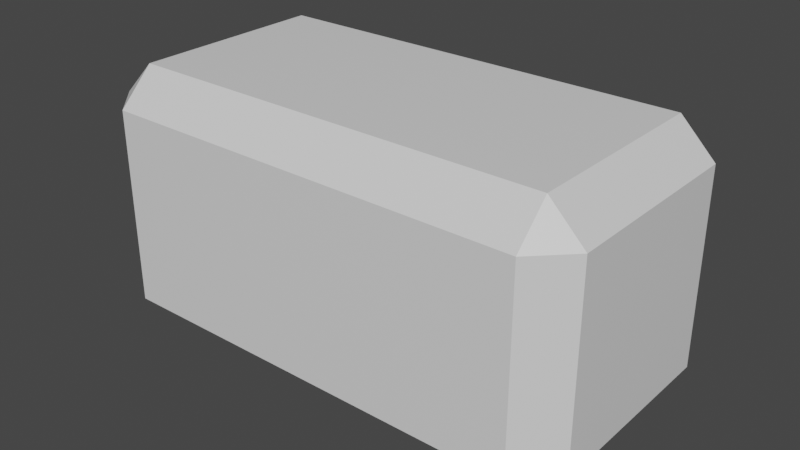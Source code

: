 # Source: brick.blend  (saved by Blender 2.81.16; exported with 4.5.12 LTS)
import bpy
from mathutils import Matrix  # noqa: F401  (used for matrix-valued properties, if any)

bpy.ops.wm.read_factory_settings(use_empty=True)
scene = bpy.context.scene
scene.name = 'Scene'

# ---- collections
col_collection = bpy.data.collections.new('Collection'); scene.collection.children.link(col_collection)

# ---- materials (node trees are filled in below, after node groups)
mat_material = bpy.data.materials.new('Material')
mat_material.alpha_threshold = 0.0
mat_material.use_transparent_shadow = False
mat_material.line_color = (0.0, 0.0, 0.0, 1.0)

# ---- material node trees
mat_material.use_nodes = True; mat_material.node_tree.nodes.clear()
_N = mat_material.node_tree.nodes; _L = mat_material.node_tree.links
n0 = _N.new('ShaderNodeOutputMaterial'); n0.name = 'Material Output'; n0.location = (300, 300)
n1 = _N.new('ShaderNodeBsdfPrincipled'); n1.name = 'Principled BSDF'; n1.location = (10, 300)
n1.distribution = 'GGX'
n1.subsurface_method = 'BURLEY'
n1.inputs[2].default_value = 0.4
n1.inputs[3].default_value = 1.45
n1.inputs[27].default_value = (0.0, 0.0, 0.0, 1.0)
n1.inputs[28].default_value = 1.0
_L.new(n1.outputs[0], n0.inputs[0])
n0.is_active_output = True

# ---- world
world_world = bpy.data.worlds.new('World'); scene.world = world_world
world_world.use_nodes = True; world_world.node_tree.nodes.clear()
_N = world_world.node_tree.nodes; _L = world_world.node_tree.links
n0 = _N.new('ShaderNodeOutputWorld'); n0.name = 'World Output'; n0.location = (300, 300)
n1 = _N.new('ShaderNodeBackground'); n1.name = 'Background'; n1.location = (10, 300)
n1.inputs[0].default_value = (0.05088, 0.05088, 0.05088, 1.0)
_L.new(n1.outputs[0], n0.inputs[0])
n0.is_active_output = True
world_world.color = (0.05088, 0.05088, 0.05088)
world_world.use_sun_shadow = False
world_world.sun_shadow_jitter_overblur = 0.0

# ---- meshes
me_cube = bpy.data.meshes.new('Cube')
me_cube.from_pydata([(0.2457, -0.09708, 0.09708), (0.2111, -0.09708, 0.1317), (0.2111, -0.1317, 0.09708), (0.2111, -0.09708, -0.1317), (0.2457, -0.09708, -0.09708), (0.2111, -0.1317, -0.09708), (-0.2111, -0.1317, 0.09708), (-0.2111, -0.09708, 0.1317), (-0.2457, -0.09708, 0.09708), (-0.2111, -0.1317, -0.09708), (-0.2457, -0.09708, -0.09708), (-0.2111, -0.09708, -0.1317), (0.2457, 0.09708, 0.09708), (0.2111, 0.1317, 0.09708), (0.2111, 0.09708, 0.1317), (0.2111, 0.1317, -0.09708), (0.2457, 0.09708, -0.09708), (0.2111, 0.09708, -0.1317), (-0.2111, 0.1317, 0.09708), (-0.2457, 0.09708, 0.09708), (-0.2111, 0.09708, 0.1317), (-0.2111, 0.09708, -0.1317), (-0.2457, 0.09708, -0.09708), (-0.2111, 0.1317, -0.09708)], [], [(17, 3, 11, 21), (23, 18, 13, 15), (10, 8, 19, 22), (1, 14, 20, 7), (5, 2, 6, 9), (0, 1, 2), (3, 4, 5), (6, 7, 8), (9, 10, 11), (12, 13, 14), (15, 16, 17), (18, 19, 20), (21, 22, 23), (17, 21, 23, 15), (3, 17, 16, 4), (2, 5, 4, 0), (22, 19, 18, 23), (8, 10, 9, 6), (12, 16, 15, 13), (7, 20, 19, 8), (1, 7, 6, 2), (21, 11, 10, 22), (20, 14, 13, 18), (14, 1, 0, 12), (11, 3, 5, 9), (16, 12, 0, 4)])
_uv = me_cube.uv_layers.new(name='UVMap')
_uv.uv.foreach_set('vector', [0.1578, 0.5176, 0.3422, 0.5176, 0.3422, 0.7324, 0.1578, 0.7324, 0.4078, 0.01759, 0.5922, 0.01759, 0.5922, 0.2324, 0.4078, 0.2324, 0.4078, 0.7828, 0.5922, 0.7828, 0.5922, 0.9672, 0.4078, 0.9672, 0.6578, 0.5176, 0.8422, 0.5176, 0.8422, 0.7324, 0.6578, 0.7324, 0.4078, 0.5176, 0.5922, 0.5176, 0.5922, 0.7324, 0.4078, 0.7324, 0.5922, 0.4672, 0.625, 0.4672, 0.5922, 0.5, 0.3422, 0.5176, 0.3422, 0.5, 0.375, 0.5176, 0.5922, 0.7324, 0.625, 0.7324, 0.5922, 0.75, 0.4078, 0.7324, 0.4078, 0.75, 0.375, 0.7324, 0.5922, 0.2828, 0.5922, 0.25, 0.625, 0.2828, 0.4078, 0.2324, 0.4078, 0.25, 0.375, 0.2324, 0.5922, 0.01759, 0.5922, 0.0, 0.625, 0.01759, 0.1578, 0.7324, 0.1578, 0.75, 0.125, 0.7324, 0.1578, 0.5176, 0.1578, 0.7324, 0.125, 0.7324, 0.125, 0.5176, 0.3422, 0.5176, 0.1578, 0.5176, 0.1578, 0.5, 0.3422, 0.5, 0.5922, 0.5176, 0.4078, 0.5176, 0.4078, 0.4672, 0.5922, 0.4672, 0.4078, 0.9672, 0.5922, 0.9672, 0.5922, 1.0, 0.4078, 1.0, 0.5922, 0.7828, 0.4078, 0.7828, 0.4078, 0.7324, 0.5922, 0.7324, 0.5922, 0.2828, 0.4078, 0.2828, 0.4078, 0.2324, 0.5922, 0.2324, 0.6578, 0.7324, 0.8422, 0.7324, 0.8422, 0.75, 0.6578, 0.75, 0.6578, 0.5176, 0.6578, 0.7324, 0.5922, 0.7324, 0.5922, 0.5176, 0.1578, 0.7324, 0.3422, 0.7324, 0.3422, 0.75, 0.1578, 0.75, 0.8422, 0.7324, 0.8422, 0.5176, 0.875, 0.5176, 0.875, 0.7324, 0.8422, 0.5176, 0.6578, 0.5176, 0.6578, 0.5, 0.8422, 0.5, 0.3422, 0.7324, 0.3422, 0.5176, 0.4078, 0.5176, 0.4078, 0.7324, 0.4078, 0.2828, 0.5922, 0.2828, 0.5922, 0.4672, 0.4078, 0.4672])
_ca = me_cube.color_attributes.new('Col', 'BYTE_COLOR', 'CORNER')
_ca.data.foreach_set('color', [0.2747, 0.1845, 0.1195, 1.0, 0.2747, 0.1845, 0.1195, 1.0, 0.2747, 0.1845, 0.1195, 1.0, 0.2747, 0.1845, 0.1195, 1.0, 0.2747, 0.1845, 0.1195, 1.0, 0.2747, 0.1845, 0.1195, 1.0, 0.2747, 0.1845, 0.1195, 1.0, 0.2747, 0.1845, 0.1195, 1.0, 0.2747, 0.1845, 0.1195, 1.0, 0.2747, 0.1845, 0.1195, 1.0, 0.2747, 0.1845, 0.1195, 1.0, 0.2747, 0.1845, 0.1195, 1.0, 0.2747, 0.1845, 0.1195, 1.0, 0.2747, 0.1845, 0.1195, 1.0, 0.2747, 0.1845, 0.1195, 1.0, 0.2747, 0.1845, 0.1195, 1.0, 0.2747, 0.1845, 0.1195, 1.0, 0.2747, 0.1845, 0.1195, 1.0, 0.2747, 0.1845, 0.1195, 1.0, 0.2747, 0.1845, 0.1195, 1.0, 0.2747, 0.1845, 0.1195, 1.0, 0.2747, 0.1845, 0.1195, 1.0, 0.2747, 0.1845, 0.1195, 1.0, 0.2747, 0.1845, 0.1195, 1.0, 0.2747, 0.1845, 0.1195, 1.0, 0.2747, 0.1845, 0.1195, 1.0, 0.2747, 0.1845, 0.1195, 1.0, 0.2747, 0.1845, 0.1195, 1.0, 0.2747, 0.1845, 0.1195, 1.0, 0.2747, 0.1845, 0.1195, 1.0, 0.2747, 0.1845, 0.1195, 1.0, 0.2747, 0.1845, 0.1195, 1.0, 0.2747, 0.1845, 0.1195, 1.0, 0.2747, 0.1845, 0.1195, 1.0, 0.2747, 0.1845, 0.1195, 1.0, 0.2747, 0.1845, 0.1195, 1.0, 0.2747, 0.1845, 0.1195, 1.0, 0.2747, 0.1845, 0.1195, 1.0, 0.2747, 0.1845, 0.1195, 1.0, 0.2747, 0.1845, 0.1195, 1.0, 0.2747, 0.1845, 0.1195, 1.0, 0.2747, 0.1845, 0.1195, 1.0, 0.2747, 0.1845, 0.1195, 1.0, 0.2747, 0.1845, 0.1195, 1.0, 0.2747, 0.1845, 0.1195, 1.0, 0.2747, 0.1845, 0.1195, 1.0, 0.2747, 0.1845, 0.1195, 1.0, 0.2747, 0.1845, 0.1195, 1.0, 0.2747, 0.1845, 0.1195, 1.0, 0.2747, 0.1845, 0.1195, 1.0, 0.2747, 0.1845, 0.1195, 1.0, 0.2747, 0.1845, 0.1195, 1.0, 0.2747, 0.1845, 0.1195, 1.0, 0.2747, 0.1845, 0.1195, 1.0, 0.2747, 0.1845, 0.1195, 1.0, 0.2747, 0.1845, 0.1195, 1.0, 0.2747, 0.1845, 0.1195, 1.0, 0.2747, 0.1845, 0.1195, 1.0, 0.2747, 0.1845, 0.1195, 1.0, 0.2747, 0.1845, 0.1195, 1.0, 0.2747, 0.1845, 0.1195, 1.0, 0.2747, 0.1845, 0.1195, 1.0, 0.2747, 0.1845, 0.1195, 1.0, 0.2747, 0.1845, 0.1195, 1.0, 0.2747, 0.1845, 0.1195, 1.0, 0.2747, 0.1845, 0.1195, 1.0, 0.2747, 0.1845, 0.1195, 1.0, 0.2747, 0.1845, 0.1195, 1.0, 0.2747, 0.1845, 0.1195, 1.0, 0.2747, 0.1845, 0.1195, 1.0, 0.2747, 0.1845, 0.1195, 1.0, 0.2747, 0.1845, 0.1195, 1.0, 0.2747, 0.1845, 0.1195, 1.0, 0.2747, 0.1845, 0.1195, 1.0, 0.2747, 0.1845, 0.1195, 1.0, 0.2747, 0.1845, 0.1195, 1.0, 0.2747, 0.1845, 0.1195, 1.0, 0.2747, 0.1845, 0.1195, 1.0, 0.2747, 0.1845, 0.1195, 1.0, 0.2747, 0.1845, 0.1195, 1.0, 0.2747, 0.1845, 0.1195, 1.0, 0.2747, 0.1845, 0.1195, 1.0, 0.2747, 0.1845, 0.1195, 1.0, 0.2747, 0.1845, 0.1195, 1.0, 0.2747, 0.1845, 0.1195, 1.0, 0.2747, 0.1845, 0.1195, 1.0, 0.2747, 0.1845, 0.1195, 1.0, 0.2747, 0.1845, 0.1195, 1.0, 0.2747, 0.1845, 0.1195, 1.0, 0.2747, 0.1845, 0.1195, 1.0, 0.2747, 0.1845, 0.1195, 1.0, 0.2747, 0.1845, 0.1195, 1.0, 0.2747, 0.1845, 0.1195, 1.0, 0.2747, 0.1845, 0.1195, 1.0, 0.2747, 0.1845, 0.1195, 1.0, 0.2747, 0.1845, 0.1195, 1.0])
me_cube.materials.append(mat_material)
me_cube.use_remesh_preserve_volume = False
me_cube.use_remesh_preserve_attributes = False
me_cube.use_mirror_vertex_groups = False
me_cube.update()

# ---- objects
ob_cube = bpy.data.objects.new('Cube', me_cube)

# ---- transforms, parenting, visibility, modifiers, constraints
ob_cube.location = (0.0, 0.0, 0.0)
ob_cube.lock_rotations_4d = False
ob_cube.empty_display_type = 'ARROWS'
ob_cube.lineart.crease_threshold = 0.0

# ---- collection membership
col_collection.objects.link(ob_cube)

# ---- scene / render settings (as saved in the file)
scene.frame_start = 1; scene.frame_end = 250; scene.frame_set(1)
scene.render.engine = 'BLENDER_EEVEE_NEXT'
scene.cycles.use_denoising = False
scene.cycles.samples = 128
scene.cycles.sampling_pattern = 'TABULATED_SOBOL'
scene.cycles.use_adaptive_sampling = False
scene.cycles.use_light_tree = False
scene.view_settings.view_transform = 'Filmic'
bpy.context.view_layer.update()

# ---- added for rendering (the .blend has no active camera and no usable light): camera, sun
cam_auto = bpy.data.cameras.new('AutoCamera')
cam_auto.lens = 50.0
cam_auto.sensor_width = 36.0
cam_auto.clip_end = 1000.0
ob_auto_camera = bpy.data.objects.new('AutoCamera', cam_auto)
scene.collection.objects.link(ob_auto_camera)
ob_auto_camera.location = (0.570408, -0.68449, 0.456327)
ob_auto_camera.rotation_euler = (1.09748, -7.21219e-08, 0.694738)
scene.camera = ob_auto_camera
light_auto_sun = bpy.data.lights.new('AutoSun', 'SUN')
light_auto_sun.energy = 3.0
light_auto_sun.angle = 0.0523599
ob_auto_sun = bpy.data.objects.new('AutoSun', light_auto_sun)
scene.collection.objects.link(ob_auto_sun)
ob_auto_sun.rotation_euler = (0.872665, 0.174533, 0.523599)
bpy.context.view_layer.update()
